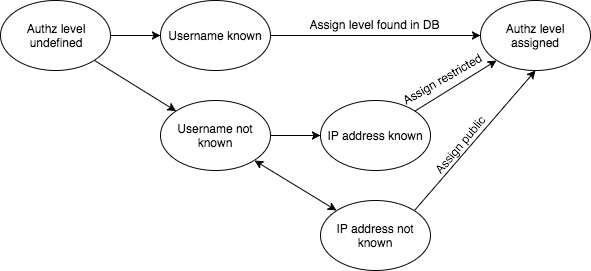

The diagram above was exported from draw.io. Its source (the exported page's mxGraphModel, read from the mxfile embedded in the PNG):
<mxGraphModel dx="2070" dy="1115" grid="1" gridSize="10" guides="1" tooltips="1" connect="1" arrows="1" fold="1" page="1" pageScale="1" pageWidth="826" pageHeight="1169" background="#ffffff" math="0" shadow="0">
  <root>
    <mxCell id="0" />
    <mxCell id="1" parent="0" />
    <mxCell id="2" value="" style="endArrow=classic;html=1;exitX=1;exitY=0.5;entryX=0;entryY=0.5;" edge="1" source="3" target="4" parent="1">
      <mxGeometry x="160" y="195" width="50" height="50" as="geometry">
        <mxPoint x="200" y="290" as="sourcePoint" />
        <mxPoint x="260" y="290" as="targetPoint" />
      </mxGeometry>
    </mxCell>
    <mxCell id="3" value="Authz level&lt;div&gt;undefined&lt;/div&gt;" style="ellipse;whiteSpace=wrap;html=1;strokeColor=#000000;strokeWidth=1;fillColor=#FFFFFF;" vertex="1" parent="1">
      <mxGeometry x="50" y="160" width="110" height="70" as="geometry" />
    </mxCell>
    <mxCell id="4" value="Username known" style="ellipse;whiteSpace=wrap;html=1;strokeColor=#000000;strokeWidth=1;fillColor=#FFFFFF;" vertex="1" parent="1">
      <mxGeometry x="210" y="160" width="110" height="70" as="geometry" />
    </mxCell>
    <mxCell id="5" value="Username not known" style="ellipse;whiteSpace=wrap;html=1;strokeColor=#000000;strokeWidth=1;fillColor=#FFFFFF;" vertex="1" parent="1">
      <mxGeometry x="210" y="260" width="110" height="70" as="geometry" />
    </mxCell>
    <mxCell id="6" value="" style="endArrow=classic;html=1;exitX=1;exitY=1;" edge="1" source="3" target="5" parent="1">
      <mxGeometry x="144" y="220" width="50" height="50" as="geometry">
        <mxPoint x="40" y="400" as="sourcePoint" />
        <mxPoint x="90" y="350" as="targetPoint" />
      </mxGeometry>
    </mxCell>
    <mxCell id="7" value="IP address known" style="ellipse;whiteSpace=wrap;html=1;strokeColor=#000000;strokeWidth=1;fillColor=#FFFFFF;" vertex="1" parent="1">
      <mxGeometry x="370" y="260" width="110" height="70" as="geometry" />
    </mxCell>
    <mxCell id="8" value="IP address not known" style="ellipse;whiteSpace=wrap;html=1;strokeColor=#000000;strokeWidth=1;fillColor=#FFFFFF;" vertex="1" parent="1">
      <mxGeometry x="370" y="360" width="110" height="70" as="geometry" />
    </mxCell>
    <mxCell id="9" value="Authz level assigned" style="ellipse;whiteSpace=wrap;html=1;strokeColor=#000000;strokeWidth=1;fillColor=#FFFFFF;" vertex="1" parent="1">
      <mxGeometry x="530" y="160" width="110" height="70" as="geometry" />
    </mxCell>
    <mxCell id="10" value="" style="endArrow=classic;html=1;entryX=0;entryY=0.5;exitX=1;exitY=0.5;" edge="1" source="4" target="9" parent="1">
      <mxGeometry x="320" y="195" width="50" height="50" as="geometry">
        <mxPoint x="40" y="500" as="sourcePoint" />
        <mxPoint x="90" y="450" as="targetPoint" />
      </mxGeometry>
    </mxCell>
    <mxCell id="11" value="" style="endArrow=classic;html=1;entryX=0;entryY=0.5;exitX=1;exitY=0.5;" edge="1" source="5" target="7" parent="1">
      <mxGeometry x="320" y="295" width="50" height="50" as="geometry">
        <mxPoint x="40" y="500" as="sourcePoint" />
        <mxPoint x="90" y="450" as="targetPoint" />
      </mxGeometry>
    </mxCell>
    <mxCell id="12" value="" style="endArrow=classic;startArrow=classic;html=1;entryX=0;entryY=0;exitX=1;exitY=1;" edge="1" source="5" target="8" parent="1">
      <mxGeometry x="304" y="320" width="50" height="50" as="geometry">
        <mxPoint x="40" y="500" as="sourcePoint" />
        <mxPoint x="90" y="450" as="targetPoint" />
      </mxGeometry>
    </mxCell>
    <mxCell id="13" value="" style="endArrow=classic;html=1;entryX=0;entryY=1;" edge="1" source="7" target="9" parent="1">
      <mxGeometry x="464.3991845313385" y="220" width="50" height="50" as="geometry">
        <mxPoint x="50" y="500" as="sourcePoint" />
        <mxPoint x="100" y="450" as="targetPoint" />
      </mxGeometry>
    </mxCell>
    <mxCell id="14" value="" style="endArrow=classic;html=1;entryX=0.5;entryY=1;exitX=1;exitY=0;" edge="1" source="8" target="9" parent="1">
      <mxGeometry x="464" y="230" width="50" height="50" as="geometry">
        <mxPoint x="50" y="500" as="sourcePoint" />
        <mxPoint x="100" y="450" as="targetPoint" />
      </mxGeometry>
    </mxCell>
    <mxCell id="15" value="Assign level found in DB" style="text;html=1;strokeColor=none;fillColor=none;align=center;verticalAlign=middle;whiteSpace=wrap;" vertex="1" parent="1">
      <mxGeometry x="351" y="174" width="147" height="20" as="geometry" />
    </mxCell>
    <mxCell id="16" value="Assign restricted" style="text;html=1;strokeColor=none;fillColor=none;align=center;verticalAlign=middle;whiteSpace=wrap;rotation=-30;" vertex="1" parent="1">
      <mxGeometry x="436" y="229" width="110" height="20" as="geometry" />
    </mxCell>
    <mxCell id="17" value="Assign public" style="text;html=1;strokeColor=none;fillColor=none;align=center;verticalAlign=middle;whiteSpace=wrap;rotation=-50;" vertex="1" parent="1">
      <mxGeometry x="454" y="295" width="110" height="20" as="geometry" />
    </mxCell>
  </root>
</mxGraphModel>